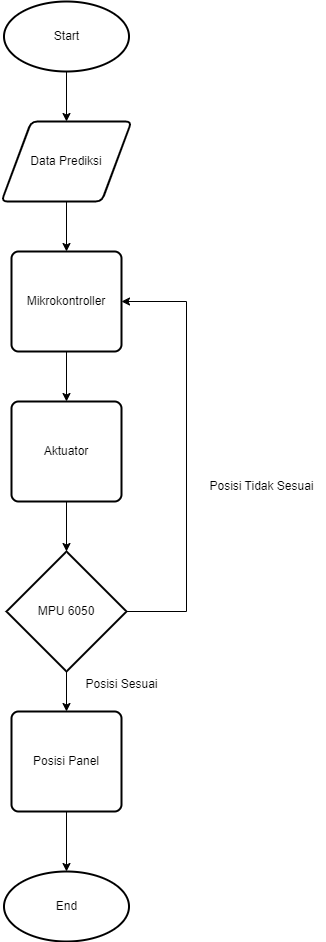

The diagram above was exported from draw.io. Its source (the exported page's mxGraphModel, read from the mxfile embedded in the PNG):
<mxGraphModel dx="424" dy="775" grid="1" gridSize="10" guides="1" tooltips="1" connect="1" arrows="1" fold="1" page="1" pageScale="1" pageWidth="1169" pageHeight="1654" math="0" shadow="0">
  <root>
    <mxCell id="0" />
    <mxCell id="1" parent="0" />
    <mxCell id="pj-vLQBIxbUQNOW_XeDM-11" value="" style="edgeStyle=orthogonalEdgeStyle;rounded=0;orthogonalLoop=1;jettySize=auto;html=1;" edge="1" parent="1" source="pj-vLQBIxbUQNOW_XeDM-2" target="pj-vLQBIxbUQNOW_XeDM-3">
      <mxGeometry relative="1" as="geometry" />
    </mxCell>
    <mxCell id="pj-vLQBIxbUQNOW_XeDM-2" value="Start" style="strokeWidth=2;html=1;shape=mxgraph.flowchart.start_1;whiteSpace=wrap;" vertex="1" parent="1">
      <mxGeometry x="127.5" y="30" width="125" height="70" as="geometry" />
    </mxCell>
    <mxCell id="pj-vLQBIxbUQNOW_XeDM-10" value="" style="edgeStyle=orthogonalEdgeStyle;rounded=0;orthogonalLoop=1;jettySize=auto;html=1;" edge="1" parent="1" source="pj-vLQBIxbUQNOW_XeDM-3" target="pj-vLQBIxbUQNOW_XeDM-4">
      <mxGeometry relative="1" as="geometry" />
    </mxCell>
    <mxCell id="pj-vLQBIxbUQNOW_XeDM-3" value="Data Prediksi" style="shape=parallelogram;html=1;strokeWidth=2;perimeter=parallelogramPerimeter;whiteSpace=wrap;rounded=1;arcSize=12;size=0.23;" vertex="1" parent="1">
      <mxGeometry x="125" y="150" width="130" height="80" as="geometry" />
    </mxCell>
    <mxCell id="pj-vLQBIxbUQNOW_XeDM-8" value="" style="edgeStyle=orthogonalEdgeStyle;rounded=0;orthogonalLoop=1;jettySize=auto;html=1;" edge="1" parent="1" source="pj-vLQBIxbUQNOW_XeDM-4" target="pj-vLQBIxbUQNOW_XeDM-6">
      <mxGeometry relative="1" as="geometry" />
    </mxCell>
    <mxCell id="pj-vLQBIxbUQNOW_XeDM-4" value="Mikrokontroller" style="rounded=1;whiteSpace=wrap;html=1;absoluteArcSize=1;arcSize=14;strokeWidth=2;" vertex="1" parent="1">
      <mxGeometry x="135" y="280" width="110" height="100" as="geometry" />
    </mxCell>
    <mxCell id="pj-vLQBIxbUQNOW_XeDM-7" style="edgeStyle=orthogonalEdgeStyle;rounded=0;orthogonalLoop=1;jettySize=auto;html=1;exitX=1;exitY=0.5;exitDx=0;exitDy=0;exitPerimeter=0;entryX=1;entryY=0.5;entryDx=0;entryDy=0;" edge="1" parent="1" source="pj-vLQBIxbUQNOW_XeDM-5" target="pj-vLQBIxbUQNOW_XeDM-4">
      <mxGeometry relative="1" as="geometry">
        <mxPoint x="380" y="330" as="targetPoint" />
        <Array as="points">
          <mxPoint x="310" y="640" />
          <mxPoint x="310" y="330" />
        </Array>
      </mxGeometry>
    </mxCell>
    <mxCell id="pj-vLQBIxbUQNOW_XeDM-14" value="" style="edgeStyle=orthogonalEdgeStyle;rounded=0;orthogonalLoop=1;jettySize=auto;html=1;" edge="1" parent="1" source="pj-vLQBIxbUQNOW_XeDM-5" target="pj-vLQBIxbUQNOW_XeDM-13">
      <mxGeometry relative="1" as="geometry" />
    </mxCell>
    <mxCell id="pj-vLQBIxbUQNOW_XeDM-5" value="MPU 6050" style="strokeWidth=2;html=1;shape=mxgraph.flowchart.decision;whiteSpace=wrap;" vertex="1" parent="1">
      <mxGeometry x="130" y="580" width="120" height="120" as="geometry" />
    </mxCell>
    <mxCell id="pj-vLQBIxbUQNOW_XeDM-9" value="" style="edgeStyle=orthogonalEdgeStyle;rounded=0;orthogonalLoop=1;jettySize=auto;html=1;" edge="1" parent="1" source="pj-vLQBIxbUQNOW_XeDM-6" target="pj-vLQBIxbUQNOW_XeDM-5">
      <mxGeometry relative="1" as="geometry" />
    </mxCell>
    <mxCell id="pj-vLQBIxbUQNOW_XeDM-6" value="Aktuator&lt;br&gt;" style="rounded=1;whiteSpace=wrap;html=1;absoluteArcSize=1;arcSize=14;strokeWidth=2;" vertex="1" parent="1">
      <mxGeometry x="135" y="430" width="110" height="100" as="geometry" />
    </mxCell>
    <mxCell id="pj-vLQBIxbUQNOW_XeDM-17" value="" style="edgeStyle=orthogonalEdgeStyle;rounded=0;orthogonalLoop=1;jettySize=auto;html=1;" edge="1" parent="1" source="pj-vLQBIxbUQNOW_XeDM-13" target="pj-vLQBIxbUQNOW_XeDM-16">
      <mxGeometry relative="1" as="geometry" />
    </mxCell>
    <mxCell id="pj-vLQBIxbUQNOW_XeDM-13" value="Posisi Panel" style="rounded=1;whiteSpace=wrap;html=1;absoluteArcSize=1;arcSize=14;strokeWidth=2;" vertex="1" parent="1">
      <mxGeometry x="135" y="740" width="110" height="100" as="geometry" />
    </mxCell>
    <mxCell id="pj-vLQBIxbUQNOW_XeDM-16" value="End" style="strokeWidth=2;html=1;shape=mxgraph.flowchart.start_1;whiteSpace=wrap;" vertex="1" parent="1">
      <mxGeometry x="127.5" y="900" width="125" height="70" as="geometry" />
    </mxCell>
    <mxCell id="pj-vLQBIxbUQNOW_XeDM-19" value="Posisi Sesuai" style="text;html=1;align=center;verticalAlign=middle;resizable=0;points=[];autosize=1;strokeColor=none;fillColor=none;" vertex="1" parent="1">
      <mxGeometry x="195" y="698" width="100" height="30" as="geometry" />
    </mxCell>
    <mxCell id="pj-vLQBIxbUQNOW_XeDM-20" value="Posisi Tidak Sesuai" style="text;html=1;align=center;verticalAlign=middle;resizable=0;points=[];autosize=1;strokeColor=none;fillColor=none;" vertex="1" parent="1">
      <mxGeometry x="320" y="500" width="130" height="30" as="geometry" />
    </mxCell>
  </root>
</mxGraphModel>